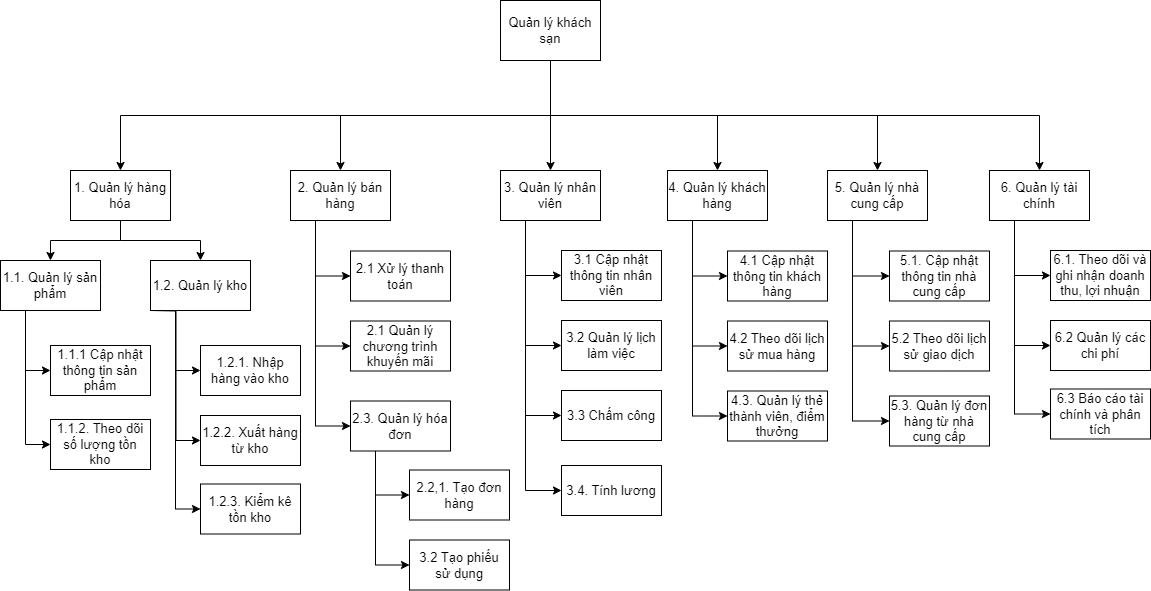

The diagram above was exported from draw.io. Its source (the exported page's mxGraphModel, read from the mxfile embedded in the PNG):
<mxGraphModel dx="1395" dy="643" grid="1" gridSize="10" guides="1" tooltips="1" connect="1" arrows="1" fold="1" page="1" pageScale="1" pageWidth="1169" pageHeight="827" math="0" shadow="0">
  <root>
    <mxCell id="WIyWlLk6GJQsqaUBKTNV-0" />
    <mxCell id="WIyWlLk6GJQsqaUBKTNV-1" parent="WIyWlLk6GJQsqaUBKTNV-0" />
    <mxCell id="eNyCZJIQHm9nhqeWpIuP-25" style="edgeStyle=orthogonalEdgeStyle;rounded=0;orthogonalLoop=1;jettySize=auto;html=1;exitX=0.5;exitY=1;exitDx=0;exitDy=0;entryX=0.5;entryY=0;entryDx=0;entryDy=0;fontSize=13;" parent="WIyWlLk6GJQsqaUBKTNV-1" source="eNyCZJIQHm9nhqeWpIuP-1" target="eNyCZJIQHm9nhqeWpIuP-3" edge="1">
      <mxGeometry relative="1" as="geometry" />
    </mxCell>
    <mxCell id="eNyCZJIQHm9nhqeWpIuP-27" style="edgeStyle=orthogonalEdgeStyle;rounded=0;orthogonalLoop=1;jettySize=auto;html=1;exitX=0.5;exitY=1;exitDx=0;exitDy=0;entryX=0.5;entryY=0;entryDx=0;entryDy=0;fontSize=13;" parent="WIyWlLk6GJQsqaUBKTNV-1" source="eNyCZJIQHm9nhqeWpIuP-1" target="eNyCZJIQHm9nhqeWpIuP-14" edge="1">
      <mxGeometry relative="1" as="geometry" />
    </mxCell>
    <mxCell id="eNyCZJIQHm9nhqeWpIuP-35" style="edgeStyle=orthogonalEdgeStyle;rounded=0;orthogonalLoop=1;jettySize=auto;html=1;exitX=0.5;exitY=1;exitDx=0;exitDy=0;entryX=0.5;entryY=0;entryDx=0;entryDy=0;fontSize=13;" parent="WIyWlLk6GJQsqaUBKTNV-1" source="eNyCZJIQHm9nhqeWpIuP-1" target="eNyCZJIQHm9nhqeWpIuP-21" edge="1">
      <mxGeometry relative="1" as="geometry" />
    </mxCell>
    <mxCell id="eNyCZJIQHm9nhqeWpIuP-36" style="edgeStyle=orthogonalEdgeStyle;rounded=0;orthogonalLoop=1;jettySize=auto;html=1;exitX=0.5;exitY=1;exitDx=0;exitDy=0;entryX=0.5;entryY=0;entryDx=0;entryDy=0;fontSize=13;" parent="WIyWlLk6GJQsqaUBKTNV-1" source="eNyCZJIQHm9nhqeWpIuP-1" target="eNyCZJIQHm9nhqeWpIuP-34" edge="1">
      <mxGeometry relative="1" as="geometry" />
    </mxCell>
    <mxCell id="eNyCZJIQHm9nhqeWpIuP-55" style="edgeStyle=orthogonalEdgeStyle;rounded=0;orthogonalLoop=1;jettySize=auto;html=1;exitX=0.5;exitY=1;exitDx=0;exitDy=0;entryX=0.5;entryY=0;entryDx=0;entryDy=0;fontSize=13;" parent="WIyWlLk6GJQsqaUBKTNV-1" source="eNyCZJIQHm9nhqeWpIuP-1" target="eNyCZJIQHm9nhqeWpIuP-51" edge="1">
      <mxGeometry relative="1" as="geometry" />
    </mxCell>
    <mxCell id="eNyCZJIQHm9nhqeWpIuP-63" style="edgeStyle=orthogonalEdgeStyle;rounded=0;orthogonalLoop=1;jettySize=auto;html=1;exitX=0.5;exitY=1;exitDx=0;exitDy=0;entryX=0.5;entryY=0;entryDx=0;entryDy=0;fontSize=13;" parent="WIyWlLk6GJQsqaUBKTNV-1" source="eNyCZJIQHm9nhqeWpIuP-1" target="eNyCZJIQHm9nhqeWpIuP-62" edge="1">
      <mxGeometry relative="1" as="geometry" />
    </mxCell>
    <object label="Quản lý khách sạn" id="eNyCZJIQHm9nhqeWpIuP-1">
      <mxCell style="html=1;dashed=0;whiteSpace=wrap;fontSize=13;" parent="WIyWlLk6GJQsqaUBKTNV-1" vertex="1">
        <mxGeometry x="509" y="30" width="100" height="60" as="geometry" />
      </mxCell>
    </object>
    <mxCell id="M-0w1pUOdKIqo6bEXXMI-2" style="edgeStyle=orthogonalEdgeStyle;rounded=0;orthogonalLoop=1;jettySize=auto;html=1;exitX=0.5;exitY=1;exitDx=0;exitDy=0;entryX=0.5;entryY=0;entryDx=0;entryDy=0;fontSize=13;" edge="1" parent="WIyWlLk6GJQsqaUBKTNV-1" source="eNyCZJIQHm9nhqeWpIuP-3" target="M-0w1pUOdKIqo6bEXXMI-0">
      <mxGeometry relative="1" as="geometry" />
    </mxCell>
    <mxCell id="M-0w1pUOdKIqo6bEXXMI-3" style="edgeStyle=orthogonalEdgeStyle;rounded=0;orthogonalLoop=1;jettySize=auto;html=1;exitX=0.5;exitY=1;exitDx=0;exitDy=0;entryX=0.5;entryY=0;entryDx=0;entryDy=0;fontSize=13;" edge="1" parent="WIyWlLk6GJQsqaUBKTNV-1" source="eNyCZJIQHm9nhqeWpIuP-3" target="M-0w1pUOdKIqo6bEXXMI-1">
      <mxGeometry relative="1" as="geometry" />
    </mxCell>
    <mxCell id="eNyCZJIQHm9nhqeWpIuP-3" value="1. Quản lý hàng hóa" style="html=1;dashed=0;whiteSpace=wrap;fontSize=13;" parent="WIyWlLk6GJQsqaUBKTNV-1" vertex="1">
      <mxGeometry x="79" y="200" width="100" height="50" as="geometry" />
    </mxCell>
    <mxCell id="M-0w1pUOdKIqo6bEXXMI-40" style="edgeStyle=orthogonalEdgeStyle;rounded=0;orthogonalLoop=1;jettySize=auto;html=1;exitX=0.25;exitY=1;exitDx=0;exitDy=0;entryX=0;entryY=0.5;entryDx=0;entryDy=0;fontSize=13;" edge="1" parent="WIyWlLk6GJQsqaUBKTNV-1" source="eNyCZJIQHm9nhqeWpIuP-14" target="M-0w1pUOdKIqo6bEXXMI-39">
      <mxGeometry relative="1" as="geometry" />
    </mxCell>
    <mxCell id="M-0w1pUOdKIqo6bEXXMI-41" style="edgeStyle=orthogonalEdgeStyle;rounded=0;orthogonalLoop=1;jettySize=auto;html=1;exitX=0.25;exitY=1;exitDx=0;exitDy=0;entryX=0;entryY=0.5;entryDx=0;entryDy=0;fontSize=13;" edge="1" parent="WIyWlLk6GJQsqaUBKTNV-1" source="eNyCZJIQHm9nhqeWpIuP-14" target="eNyCZJIQHm9nhqeWpIuP-17">
      <mxGeometry relative="1" as="geometry" />
    </mxCell>
    <mxCell id="M-0w1pUOdKIqo6bEXXMI-42" style="edgeStyle=orthogonalEdgeStyle;rounded=0;orthogonalLoop=1;jettySize=auto;html=1;exitX=0.25;exitY=1;exitDx=0;exitDy=0;entryX=0;entryY=0.5;entryDx=0;entryDy=0;fontSize=13;" edge="1" parent="WIyWlLk6GJQsqaUBKTNV-1" source="eNyCZJIQHm9nhqeWpIuP-14" target="eNyCZJIQHm9nhqeWpIuP-37">
      <mxGeometry relative="1" as="geometry" />
    </mxCell>
    <mxCell id="eNyCZJIQHm9nhqeWpIuP-14" value="2. Quản lý bán hàng" style="html=1;dashed=0;whiteSpace=wrap;fontSize=13;" parent="WIyWlLk6GJQsqaUBKTNV-1" vertex="1">
      <mxGeometry x="299" y="200" width="100" height="50" as="geometry" />
    </mxCell>
    <mxCell id="eNyCZJIQHm9nhqeWpIuP-17" value="2.1 Quản lý chương trình khuyến mãi" style="html=1;dashed=0;whiteSpace=wrap;fontSize=13;" parent="WIyWlLk6GJQsqaUBKTNV-1" vertex="1">
      <mxGeometry x="359" y="350.5" width="100" height="50" as="geometry" />
    </mxCell>
    <mxCell id="M-0w1pUOdKIqo6bEXXMI-43" style="edgeStyle=orthogonalEdgeStyle;rounded=0;orthogonalLoop=1;jettySize=auto;html=1;exitX=0.25;exitY=1;exitDx=0;exitDy=0;entryX=0;entryY=0.5;entryDx=0;entryDy=0;fontSize=13;" edge="1" parent="WIyWlLk6GJQsqaUBKTNV-1" source="eNyCZJIQHm9nhqeWpIuP-21" target="eNyCZJIQHm9nhqeWpIuP-23">
      <mxGeometry relative="1" as="geometry" />
    </mxCell>
    <mxCell id="M-0w1pUOdKIqo6bEXXMI-44" style="edgeStyle=orthogonalEdgeStyle;rounded=0;orthogonalLoop=1;jettySize=auto;html=1;exitX=0.25;exitY=1;exitDx=0;exitDy=0;entryX=0;entryY=0.5;entryDx=0;entryDy=0;fontSize=13;" edge="1" parent="WIyWlLk6GJQsqaUBKTNV-1" source="eNyCZJIQHm9nhqeWpIuP-21" target="eNyCZJIQHm9nhqeWpIuP-24">
      <mxGeometry relative="1" as="geometry" />
    </mxCell>
    <mxCell id="M-0w1pUOdKIqo6bEXXMI-45" style="edgeStyle=orthogonalEdgeStyle;rounded=0;orthogonalLoop=1;jettySize=auto;html=1;exitX=0.25;exitY=1;exitDx=0;exitDy=0;entryX=0;entryY=0.5;entryDx=0;entryDy=0;fontSize=13;" edge="1" parent="WIyWlLk6GJQsqaUBKTNV-1" source="eNyCZJIQHm9nhqeWpIuP-21" target="M-0w1pUOdKIqo6bEXXMI-22">
      <mxGeometry relative="1" as="geometry" />
    </mxCell>
    <mxCell id="M-0w1pUOdKIqo6bEXXMI-46" style="edgeStyle=orthogonalEdgeStyle;rounded=0;orthogonalLoop=1;jettySize=auto;html=1;exitX=0.25;exitY=1;exitDx=0;exitDy=0;entryX=0;entryY=0.5;entryDx=0;entryDy=0;fontSize=13;" edge="1" parent="WIyWlLk6GJQsqaUBKTNV-1" source="eNyCZJIQHm9nhqeWpIuP-21" target="M-0w1pUOdKIqo6bEXXMI-23">
      <mxGeometry relative="1" as="geometry" />
    </mxCell>
    <mxCell id="eNyCZJIQHm9nhqeWpIuP-21" value="3. Quản lý nhân viên" style="html=1;dashed=0;whiteSpace=wrap;fontSize=13;" parent="WIyWlLk6GJQsqaUBKTNV-1" vertex="1">
      <mxGeometry x="509" y="200" width="100" height="50" as="geometry" />
    </mxCell>
    <mxCell id="eNyCZJIQHm9nhqeWpIuP-23" value="3.1 Cập nhật thông tin nhân viên" style="html=1;dashed=0;whiteSpace=wrap;fontSize=13;" parent="WIyWlLk6GJQsqaUBKTNV-1" vertex="1">
      <mxGeometry x="570" y="280" width="100" height="50" as="geometry" />
    </mxCell>
    <mxCell id="eNyCZJIQHm9nhqeWpIuP-24" value="3.2 Quản lý lịch làm việc" style="html=1;dashed=0;whiteSpace=wrap;fontSize=13;" parent="WIyWlLk6GJQsqaUBKTNV-1" vertex="1">
      <mxGeometry x="570" y="350" width="100" height="50" as="geometry" />
    </mxCell>
    <mxCell id="eNyCZJIQHm9nhqeWpIuP-31" value="5.1. Cập nhật thông tin nhà cung cấp" style="html=1;dashed=0;whiteSpace=wrap;fontSize=13;" parent="WIyWlLk6GJQsqaUBKTNV-1" vertex="1">
      <mxGeometry x="898" y="280.5" width="100" height="50" as="geometry" />
    </mxCell>
    <mxCell id="eNyCZJIQHm9nhqeWpIuP-32" value="5.2 Theo dõi lịch sử giao dịch" style="html=1;dashed=0;whiteSpace=wrap;fontSize=13;" parent="WIyWlLk6GJQsqaUBKTNV-1" vertex="1">
      <mxGeometry x="898" y="350.5" width="100" height="50" as="geometry" />
    </mxCell>
    <mxCell id="M-0w1pUOdKIqo6bEXXMI-47" style="edgeStyle=orthogonalEdgeStyle;rounded=0;orthogonalLoop=1;jettySize=auto;html=1;exitX=0.25;exitY=1;exitDx=0;exitDy=0;entryX=0;entryY=0.5;entryDx=0;entryDy=0;fontSize=13;" edge="1" parent="WIyWlLk6GJQsqaUBKTNV-1" source="eNyCZJIQHm9nhqeWpIuP-34" target="eNyCZJIQHm9nhqeWpIuP-31">
      <mxGeometry relative="1" as="geometry" />
    </mxCell>
    <mxCell id="M-0w1pUOdKIqo6bEXXMI-48" style="edgeStyle=orthogonalEdgeStyle;rounded=0;orthogonalLoop=1;jettySize=auto;html=1;exitX=0.25;exitY=1;exitDx=0;exitDy=0;entryX=0;entryY=0.5;entryDx=0;entryDy=0;fontSize=13;" edge="1" parent="WIyWlLk6GJQsqaUBKTNV-1" source="eNyCZJIQHm9nhqeWpIuP-34" target="eNyCZJIQHm9nhqeWpIuP-32">
      <mxGeometry relative="1" as="geometry" />
    </mxCell>
    <mxCell id="M-0w1pUOdKIqo6bEXXMI-53" style="edgeStyle=orthogonalEdgeStyle;rounded=0;orthogonalLoop=1;jettySize=auto;html=1;exitX=0.25;exitY=1;exitDx=0;exitDy=0;entryX=0;entryY=0.5;entryDx=0;entryDy=0;" edge="1" parent="WIyWlLk6GJQsqaUBKTNV-1" source="eNyCZJIQHm9nhqeWpIuP-34" target="M-0w1pUOdKIqo6bEXXMI-52">
      <mxGeometry relative="1" as="geometry" />
    </mxCell>
    <mxCell id="eNyCZJIQHm9nhqeWpIuP-34" value="5. Quản lý nhà cung cấp" style="html=1;dashed=0;whiteSpace=wrap;fontSize=13;" parent="WIyWlLk6GJQsqaUBKTNV-1" vertex="1">
      <mxGeometry x="836" y="200" width="100" height="50" as="geometry" />
    </mxCell>
    <mxCell id="eNyCZJIQHm9nhqeWpIuP-37" value="2.3. Quản lý hóa đơn" style="html=1;dashed=0;whiteSpace=wrap;fontSize=13;" parent="WIyWlLk6GJQsqaUBKTNV-1" vertex="1">
      <mxGeometry x="359" y="430.5" width="100" height="50" as="geometry" />
    </mxCell>
    <mxCell id="M-0w1pUOdKIqo6bEXXMI-34" style="edgeStyle=orthogonalEdgeStyle;rounded=0;orthogonalLoop=1;jettySize=auto;html=1;exitX=0.25;exitY=1;exitDx=0;exitDy=0;entryX=0;entryY=0.5;entryDx=0;entryDy=0;fontSize=13;" edge="1" parent="WIyWlLk6GJQsqaUBKTNV-1" source="eNyCZJIQHm9nhqeWpIuP-51" target="eNyCZJIQHm9nhqeWpIuP-52">
      <mxGeometry relative="1" as="geometry" />
    </mxCell>
    <mxCell id="M-0w1pUOdKIqo6bEXXMI-35" style="edgeStyle=orthogonalEdgeStyle;rounded=0;orthogonalLoop=1;jettySize=auto;html=1;exitX=0.25;exitY=1;exitDx=0;exitDy=0;entryX=0;entryY=0.5;entryDx=0;entryDy=0;fontSize=13;" edge="1" parent="WIyWlLk6GJQsqaUBKTNV-1" source="eNyCZJIQHm9nhqeWpIuP-51" target="eNyCZJIQHm9nhqeWpIuP-53">
      <mxGeometry relative="1" as="geometry" />
    </mxCell>
    <mxCell id="M-0w1pUOdKIqo6bEXXMI-36" style="edgeStyle=orthogonalEdgeStyle;rounded=0;orthogonalLoop=1;jettySize=auto;html=1;exitX=0.25;exitY=1;exitDx=0;exitDy=0;entryX=0;entryY=0.5;entryDx=0;entryDy=0;fontSize=13;" edge="1" parent="WIyWlLk6GJQsqaUBKTNV-1" source="eNyCZJIQHm9nhqeWpIuP-51" target="M-0w1pUOdKIqo6bEXXMI-29">
      <mxGeometry relative="1" as="geometry" />
    </mxCell>
    <mxCell id="eNyCZJIQHm9nhqeWpIuP-51" value="4. Quản lý khách hàng" style="html=1;dashed=0;whiteSpace=wrap;fontSize=13;" parent="WIyWlLk6GJQsqaUBKTNV-1" vertex="1">
      <mxGeometry x="676" y="200" width="100" height="50" as="geometry" />
    </mxCell>
    <mxCell id="eNyCZJIQHm9nhqeWpIuP-52" value="4.1 Cập nhật thông tin khách hàng" style="html=1;dashed=0;whiteSpace=wrap;fontSize=13;" parent="WIyWlLk6GJQsqaUBKTNV-1" vertex="1">
      <mxGeometry x="736" y="280.5" width="100" height="50" as="geometry" />
    </mxCell>
    <mxCell id="eNyCZJIQHm9nhqeWpIuP-53" value="4.2 Theo dõi lịch sử mua hàng" style="html=1;dashed=0;whiteSpace=wrap;fontSize=13;" parent="WIyWlLk6GJQsqaUBKTNV-1" vertex="1">
      <mxGeometry x="736" y="350.5" width="100" height="50" as="geometry" />
    </mxCell>
    <mxCell id="eNyCZJIQHm9nhqeWpIuP-59" value="6.1. Theo dõi và ghi nhận doanh thu, lợi nhuận" style="html=1;dashed=0;whiteSpace=wrap;fontSize=13;" parent="WIyWlLk6GJQsqaUBKTNV-1" vertex="1">
      <mxGeometry x="1059" y="280" width="100" height="50" as="geometry" />
    </mxCell>
    <mxCell id="eNyCZJIQHm9nhqeWpIuP-60" value="6.2 Quản lý các chi phí" style="html=1;dashed=0;whiteSpace=wrap;fontSize=13;" parent="WIyWlLk6GJQsqaUBKTNV-1" vertex="1">
      <mxGeometry x="1059" y="350" width="100" height="50" as="geometry" />
    </mxCell>
    <mxCell id="eNyCZJIQHm9nhqeWpIuP-61" value="6.3 Báo cáo tài chính và phân tích" style="html=1;dashed=0;whiteSpace=wrap;fontSize=13;" parent="WIyWlLk6GJQsqaUBKTNV-1" vertex="1">
      <mxGeometry x="1059" y="418.5" width="100" height="50" as="geometry" />
    </mxCell>
    <mxCell id="M-0w1pUOdKIqo6bEXXMI-49" style="edgeStyle=orthogonalEdgeStyle;rounded=0;orthogonalLoop=1;jettySize=auto;html=1;exitX=0.25;exitY=1;exitDx=0;exitDy=0;entryX=0;entryY=0.5;entryDx=0;entryDy=0;fontSize=13;" edge="1" parent="WIyWlLk6GJQsqaUBKTNV-1" source="eNyCZJIQHm9nhqeWpIuP-62" target="eNyCZJIQHm9nhqeWpIuP-59">
      <mxGeometry relative="1" as="geometry" />
    </mxCell>
    <mxCell id="M-0w1pUOdKIqo6bEXXMI-50" style="edgeStyle=orthogonalEdgeStyle;rounded=0;orthogonalLoop=1;jettySize=auto;html=1;exitX=0.25;exitY=1;exitDx=0;exitDy=0;entryX=0;entryY=0.5;entryDx=0;entryDy=0;fontSize=13;" edge="1" parent="WIyWlLk6GJQsqaUBKTNV-1" source="eNyCZJIQHm9nhqeWpIuP-62" target="eNyCZJIQHm9nhqeWpIuP-60">
      <mxGeometry relative="1" as="geometry" />
    </mxCell>
    <mxCell id="M-0w1pUOdKIqo6bEXXMI-51" style="edgeStyle=orthogonalEdgeStyle;rounded=0;orthogonalLoop=1;jettySize=auto;html=1;exitX=0.25;exitY=1;exitDx=0;exitDy=0;entryX=0;entryY=0.5;entryDx=0;entryDy=0;fontSize=13;" edge="1" parent="WIyWlLk6GJQsqaUBKTNV-1" source="eNyCZJIQHm9nhqeWpIuP-62" target="eNyCZJIQHm9nhqeWpIuP-61">
      <mxGeometry relative="1" as="geometry" />
    </mxCell>
    <mxCell id="eNyCZJIQHm9nhqeWpIuP-62" value="6. Quản lý tài chính" style="html=1;dashed=0;whiteSpace=wrap;fontSize=13;" parent="WIyWlLk6GJQsqaUBKTNV-1" vertex="1">
      <mxGeometry x="998" y="200" width="100" height="50" as="geometry" />
    </mxCell>
    <mxCell id="M-0w1pUOdKIqo6bEXXMI-0" value="1.1. Quản lý sản phẩm" style="html=1;dashed=0;whiteSpace=wrap;fontSize=13;" vertex="1" parent="WIyWlLk6GJQsqaUBKTNV-1">
      <mxGeometry x="9" y="290" width="100" height="50" as="geometry" />
    </mxCell>
    <mxCell id="M-0w1pUOdKIqo6bEXXMI-1" value="1.2. Quản lý kho" style="html=1;dashed=0;whiteSpace=wrap;fontSize=13;" vertex="1" parent="WIyWlLk6GJQsqaUBKTNV-1">
      <mxGeometry x="159" y="290" width="100" height="50" as="geometry" />
    </mxCell>
    <mxCell id="M-0w1pUOdKIqo6bEXXMI-5" style="edgeStyle=orthogonalEdgeStyle;rounded=0;orthogonalLoop=1;jettySize=auto;html=1;exitX=0.25;exitY=1;exitDx=0;exitDy=0;entryX=0;entryY=0.5;entryDx=0;entryDy=0;fontSize=13;" edge="1" target="M-0w1pUOdKIqo6bEXXMI-8" parent="WIyWlLk6GJQsqaUBKTNV-1" source="M-0w1pUOdKIqo6bEXXMI-0">
      <mxGeometry relative="1" as="geometry">
        <mxPoint x="-1" y="350" as="sourcePoint" />
      </mxGeometry>
    </mxCell>
    <mxCell id="M-0w1pUOdKIqo6bEXXMI-8" value="1.1.1 Cập nhật thông tin sản phẩm" style="html=1;dashed=0;whiteSpace=wrap;fontSize=13;" vertex="1" parent="WIyWlLk6GJQsqaUBKTNV-1">
      <mxGeometry x="59" y="375" width="100" height="50" as="geometry" />
    </mxCell>
    <mxCell id="M-0w1pUOdKIqo6bEXXMI-10" style="edgeStyle=orthogonalEdgeStyle;rounded=0;orthogonalLoop=1;jettySize=auto;html=1;entryX=0;entryY=0.5;entryDx=0;entryDy=0;exitX=0.25;exitY=1;exitDx=0;exitDy=0;fontSize=13;" edge="1" target="M-0w1pUOdKIqo6bEXXMI-13" parent="WIyWlLk6GJQsqaUBKTNV-1" source="M-0w1pUOdKIqo6bEXXMI-1">
      <mxGeometry relative="1" as="geometry">
        <mxPoint x="159" y="340" as="sourcePoint" />
      </mxGeometry>
    </mxCell>
    <mxCell id="M-0w1pUOdKIqo6bEXXMI-11" style="edgeStyle=orthogonalEdgeStyle;rounded=0;orthogonalLoop=1;jettySize=auto;html=1;exitX=0.25;exitY=1;exitDx=0;exitDy=0;entryX=0;entryY=0.5;entryDx=0;entryDy=0;fontSize=13;" edge="1" target="M-0w1pUOdKIqo6bEXXMI-14" parent="WIyWlLk6GJQsqaUBKTNV-1">
      <mxGeometry relative="1" as="geometry">
        <mxPoint x="159" y="340" as="sourcePoint" />
      </mxGeometry>
    </mxCell>
    <mxCell id="M-0w1pUOdKIqo6bEXXMI-12" style="edgeStyle=orthogonalEdgeStyle;rounded=0;orthogonalLoop=1;jettySize=auto;html=1;entryX=0;entryY=0.5;entryDx=0;entryDy=0;exitX=0.25;exitY=1;exitDx=0;exitDy=0;fontSize=13;" edge="1" target="M-0w1pUOdKIqo6bEXXMI-15" parent="WIyWlLk6GJQsqaUBKTNV-1" source="M-0w1pUOdKIqo6bEXXMI-1">
      <mxGeometry relative="1" as="geometry">
        <mxPoint x="139" y="380" as="sourcePoint" />
      </mxGeometry>
    </mxCell>
    <mxCell id="M-0w1pUOdKIqo6bEXXMI-13" value="1.2.1. Nhập hàng vào kho" style="html=1;dashed=0;whiteSpace=wrap;fontSize=13;" vertex="1" parent="WIyWlLk6GJQsqaUBKTNV-1">
      <mxGeometry x="209" y="375" width="100" height="50" as="geometry" />
    </mxCell>
    <mxCell id="M-0w1pUOdKIqo6bEXXMI-14" value="1.2.2. Xuất hàng từ kho" style="html=1;dashed=0;whiteSpace=wrap;fontSize=13;" vertex="1" parent="WIyWlLk6GJQsqaUBKTNV-1">
      <mxGeometry x="209" y="445" width="100" height="50" as="geometry" />
    </mxCell>
    <mxCell id="M-0w1pUOdKIqo6bEXXMI-15" value="1.2.3. Kiểm kê tồn kho" style="html=1;dashed=0;whiteSpace=wrap;fontSize=13;" vertex="1" parent="WIyWlLk6GJQsqaUBKTNV-1">
      <mxGeometry x="209" y="513.5" width="100" height="50" as="geometry" />
    </mxCell>
    <mxCell id="M-0w1pUOdKIqo6bEXXMI-16" style="edgeStyle=orthogonalEdgeStyle;rounded=0;orthogonalLoop=1;jettySize=auto;html=1;entryX=0;entryY=0.5;entryDx=0;entryDy=0;exitX=0.25;exitY=1;exitDx=0;exitDy=0;fontSize=13;" edge="1" target="M-0w1pUOdKIqo6bEXXMI-18" parent="WIyWlLk6GJQsqaUBKTNV-1" source="eNyCZJIQHm9nhqeWpIuP-37">
      <mxGeometry relative="1" as="geometry">
        <mxPoint x="399" y="539" as="sourcePoint" />
      </mxGeometry>
    </mxCell>
    <mxCell id="M-0w1pUOdKIqo6bEXXMI-17" style="edgeStyle=orthogonalEdgeStyle;rounded=0;orthogonalLoop=1;jettySize=auto;html=1;exitX=0.25;exitY=1;exitDx=0;exitDy=0;entryX=0;entryY=0.5;entryDx=0;entryDy=0;fontSize=13;" edge="1" target="M-0w1pUOdKIqo6bEXXMI-19" parent="WIyWlLk6GJQsqaUBKTNV-1" source="eNyCZJIQHm9nhqeWpIuP-37">
      <mxGeometry relative="1" as="geometry">
        <mxPoint x="399" y="539" as="sourcePoint" />
      </mxGeometry>
    </mxCell>
    <mxCell id="M-0w1pUOdKIqo6bEXXMI-18" value="2.2,1. Tạo đơn hàng" style="html=1;dashed=0;whiteSpace=wrap;fontSize=13;" vertex="1" parent="WIyWlLk6GJQsqaUBKTNV-1">
      <mxGeometry x="418" y="499.5" width="100" height="50" as="geometry" />
    </mxCell>
    <mxCell id="M-0w1pUOdKIqo6bEXXMI-19" value="3.2 Tạo phiếu sử dụng" style="html=1;dashed=0;whiteSpace=wrap;fontSize=13;" vertex="1" parent="WIyWlLk6GJQsqaUBKTNV-1">
      <mxGeometry x="418" y="569.5" width="100" height="50" as="geometry" />
    </mxCell>
    <mxCell id="M-0w1pUOdKIqo6bEXXMI-22" value="3.3 Chấm công" style="html=1;dashed=0;whiteSpace=wrap;fontSize=13;" vertex="1" parent="WIyWlLk6GJQsqaUBKTNV-1">
      <mxGeometry x="570" y="420" width="100" height="50" as="geometry" />
    </mxCell>
    <mxCell id="M-0w1pUOdKIqo6bEXXMI-23" value="3.4. Tính lương" style="html=1;dashed=0;whiteSpace=wrap;fontSize=13;" vertex="1" parent="WIyWlLk6GJQsqaUBKTNV-1">
      <mxGeometry x="570" y="495" width="100" height="50" as="geometry" />
    </mxCell>
    <mxCell id="M-0w1pUOdKIqo6bEXXMI-24" style="edgeStyle=orthogonalEdgeStyle;rounded=0;orthogonalLoop=1;jettySize=auto;html=1;exitX=0.25;exitY=1;exitDx=0;exitDy=0;entryX=0;entryY=0.5;entryDx=0;entryDy=0;fontSize=13;" edge="1" target="M-0w1pUOdKIqo6bEXXMI-25" parent="WIyWlLk6GJQsqaUBKTNV-1" source="M-0w1pUOdKIqo6bEXXMI-0">
      <mxGeometry relative="1" as="geometry">
        <mxPoint x="34" y="414" as="sourcePoint" />
      </mxGeometry>
    </mxCell>
    <mxCell id="M-0w1pUOdKIqo6bEXXMI-25" value="1.1.2. Theo dõi số lượng tồn kho" style="html=1;dashed=0;whiteSpace=wrap;fontSize=13;" vertex="1" parent="WIyWlLk6GJQsqaUBKTNV-1">
      <mxGeometry x="59" y="449" width="100" height="50" as="geometry" />
    </mxCell>
    <mxCell id="M-0w1pUOdKIqo6bEXXMI-29" value="4.3. Quản lý thẻ thành viên, điểm thưởng" style="html=1;dashed=0;whiteSpace=wrap;fontSize=13;" vertex="1" parent="WIyWlLk6GJQsqaUBKTNV-1">
      <mxGeometry x="736" y="420.5" width="100" height="50" as="geometry" />
    </mxCell>
    <mxCell id="M-0w1pUOdKIqo6bEXXMI-39" value="2.1 Xử lý thanh toán" style="html=1;dashed=0;whiteSpace=wrap;fontSize=13;" vertex="1" parent="WIyWlLk6GJQsqaUBKTNV-1">
      <mxGeometry x="359" y="280.5" width="100" height="50" as="geometry" />
    </mxCell>
    <mxCell id="M-0w1pUOdKIqo6bEXXMI-52" value="5.3. Quản lý đơn hàng từ nhà cung cấp" style="html=1;dashed=0;whiteSpace=wrap;fontSize=13;" vertex="1" parent="WIyWlLk6GJQsqaUBKTNV-1">
      <mxGeometry x="898" y="425.5" width="100" height="50" as="geometry" />
    </mxCell>
  </root>
</mxGraphModel>